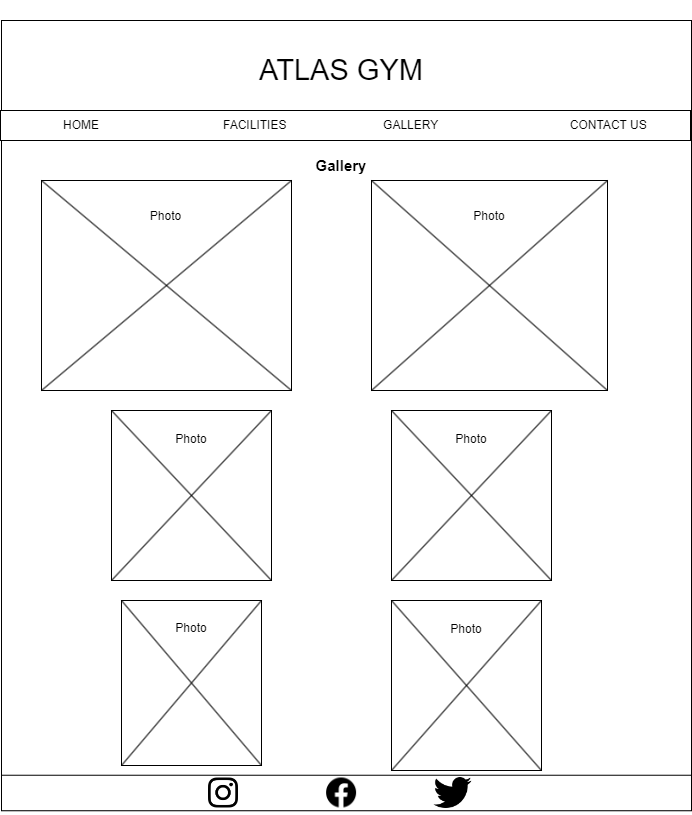

The diagram above was exported from draw.io. Its source (the exported page's mxGraphModel, read from the mxfile embedded in the PNG):
<mxGraphModel dx="1434" dy="768" grid="1" gridSize="10" guides="1" tooltips="1" connect="1" arrows="1" fold="1" page="1" pageScale="1" pageWidth="827" pageHeight="1169" math="0" shadow="0">
  <root>
    <mxCell id="hd6vtzlSuyEQesr5t8gW-0" />
    <mxCell id="hd6vtzlSuyEQesr5t8gW-1" parent="hd6vtzlSuyEQesr5t8gW-0" />
    <mxCell id="hd6vtzlSuyEQesr5t8gW-2" value="" style="rounded=0;whiteSpace=wrap;html=1;" vertex="1" parent="hd6vtzlSuyEQesr5t8gW-1">
      <mxGeometry x="70" y="30" width="690" height="790" as="geometry" />
    </mxCell>
    <mxCell id="hd6vtzlSuyEQesr5t8gW-3" value="&lt;font style=&quot;font-size: 29px;&quot;&gt;ATLAS GYM&lt;/font&gt;" style="text;html=1;strokeColor=none;fillColor=none;align=center;verticalAlign=middle;whiteSpace=wrap;rounded=0;" vertex="1" parent="hd6vtzlSuyEQesr5t8gW-1">
      <mxGeometry x="300" y="10" width="220" height="140" as="geometry" />
    </mxCell>
    <mxCell id="hd6vtzlSuyEQesr5t8gW-5" value="" style="group" vertex="1" connectable="0" parent="hd6vtzlSuyEQesr5t8gW-1">
      <mxGeometry x="69" y="120" width="690" height="30" as="geometry" />
    </mxCell>
    <mxCell id="hd6vtzlSuyEQesr5t8gW-6" value="" style="rounded=0;whiteSpace=wrap;html=1;" vertex="1" parent="hd6vtzlSuyEQesr5t8gW-5">
      <mxGeometry width="690" height="30" as="geometry" />
    </mxCell>
    <mxCell id="hd6vtzlSuyEQesr5t8gW-7" value="HOME&lt;span style=&quot;white-space: pre;&quot;&gt;&#09;&lt;/span&gt;&lt;span style=&quot;white-space: pre;&quot;&gt;&#09;&lt;span style=&quot;white-space: pre;&quot;&gt;&#09;&lt;span style=&quot;white-space: pre;&quot;&gt;&#09;&lt;span style=&quot;white-space: pre;&quot;&gt;&#09;&lt;/span&gt;&lt;/span&gt;&lt;/span&gt;&lt;/span&gt;FACILITIES&lt;span style=&quot;white-space: pre;&quot;&gt;&#09;&lt;/span&gt;&lt;span style=&quot;white-space: pre;&quot;&gt;&#09;&lt;/span&gt;&lt;span style=&quot;white-space: pre;&quot;&gt;&#09;&lt;span style=&quot;white-space: pre;&quot;&gt;&#09;&lt;/span&gt;&lt;/span&gt;GALLERY&lt;span style=&quot;white-space: pre;&quot;&gt;&#09;&lt;/span&gt;&lt;span style=&quot;white-space: pre;&quot;&gt;&#09;&lt;span style=&quot;white-space: pre;&quot;&gt;&#09;&lt;/span&gt;&lt;span style=&quot;white-space: pre;&quot;&gt;&#09;&lt;/span&gt;&lt;span style=&quot;white-space: pre;&quot;&gt;&#09;&lt;/span&gt;&lt;/span&gt;CONTACT US" style="text;html=1;strokeColor=none;fillColor=none;align=left;verticalAlign=middle;whiteSpace=wrap;rounded=0;" vertex="1" parent="hd6vtzlSuyEQesr5t8gW-5">
      <mxGeometry x="61.03846153846154" width="597.1153846153846" height="30" as="geometry" />
    </mxCell>
    <mxCell id="hd6vtzlSuyEQesr5t8gW-9" value="" style="group" vertex="1" connectable="0" parent="hd6vtzlSuyEQesr5t8gW-1">
      <mxGeometry x="70" y="780" width="690" height="45" as="geometry" />
    </mxCell>
    <mxCell id="hd6vtzlSuyEQesr5t8gW-10" value="" style="rounded=0;whiteSpace=wrap;html=1;" vertex="1" parent="hd6vtzlSuyEQesr5t8gW-9">
      <mxGeometry y="4.7368421052631575" width="690" height="35.52631578947368" as="geometry" />
    </mxCell>
    <mxCell id="hd6vtzlSuyEQesr5t8gW-11" value="" style="shape=image;html=1;verticalAlign=top;verticalLabelPosition=bottom;labelBackgroundColor=#ffffff;imageAspect=0;aspect=fixed;image=https://cdn1.iconfinder.com/data/icons/social-media-circle-7/512/Circled_Facebook_svg-128.png" vertex="1" parent="hd6vtzlSuyEQesr5t8gW-9">
      <mxGeometry x="325.0961538461538" y="7.496842105263157" width="30" height="30" as="geometry" />
    </mxCell>
    <mxCell id="hd6vtzlSuyEQesr5t8gW-12" value="" style="shape=image;html=1;verticalAlign=top;verticalLabelPosition=bottom;labelBackgroundColor=#ffffff;imageAspect=0;aspect=fixed;image=https://cdn3.iconfinder.com/data/icons/social-media-black-white-2/512/BW_Twitter_glyph_svg-128.png" vertex="1" parent="hd6vtzlSuyEQesr5t8gW-9">
      <mxGeometry x="432.57692307692304" y="3.5" width="38" height="38" as="geometry" />
    </mxCell>
    <mxCell id="hd6vtzlSuyEQesr5t8gW-13" value="" style="shape=image;verticalLabelPosition=bottom;labelBackgroundColor=default;verticalAlign=top;aspect=fixed;imageAspect=0;image=https://www.edigitalagency.com.au/wp-content/uploads/Instagram-logo-glyph-black-white-large-png.png;" vertex="1" parent="hd6vtzlSuyEQesr5t8gW-9">
      <mxGeometry x="207" y="7.496842105263157" width="30" height="30" as="geometry" />
    </mxCell>
    <mxCell id="hd6vtzlSuyEQesr5t8gW-14" value="" style="group" vertex="1" connectable="0" parent="hd6vtzlSuyEQesr5t8gW-1">
      <mxGeometry x="110" y="190" width="250" height="210" as="geometry" />
    </mxCell>
    <mxCell id="hd6vtzlSuyEQesr5t8gW-15" value="" style="rounded=0;whiteSpace=wrap;html=1;" vertex="1" parent="hd6vtzlSuyEQesr5t8gW-14">
      <mxGeometry width="250.00000000000003" height="210" as="geometry" />
    </mxCell>
    <mxCell id="hd6vtzlSuyEQesr5t8gW-16" value="" style="endArrow=none;html=1;rounded=0;exitX=0;exitY=0;exitDx=0;exitDy=0;entryX=1;entryY=1;entryDx=0;entryDy=0;" edge="1" parent="hd6vtzlSuyEQesr5t8gW-14" source="hd6vtzlSuyEQesr5t8gW-15" target="hd6vtzlSuyEQesr5t8gW-15">
      <mxGeometry width="50" height="50" relative="1" as="geometry">
        <mxPoint x="119.56521739130436" y="144.375" as="sourcePoint" />
        <mxPoint x="137.68115942028987" y="111.5625" as="targetPoint" />
        <Array as="points" />
      </mxGeometry>
    </mxCell>
    <mxCell id="hd6vtzlSuyEQesr5t8gW-17" value="" style="endArrow=none;html=1;rounded=0;exitX=1;exitY=0;exitDx=0;exitDy=0;entryX=0;entryY=1;entryDx=0;entryDy=0;" edge="1" parent="hd6vtzlSuyEQesr5t8gW-14" source="hd6vtzlSuyEQesr5t8gW-15" target="hd6vtzlSuyEQesr5t8gW-15">
      <mxGeometry width="50" height="50" relative="1" as="geometry">
        <mxPoint x="90.57971014492755" y="26.25" as="sourcePoint" />
        <mxPoint x="205.0724637681159" y="190.3125" as="targetPoint" />
        <Array as="points" />
      </mxGeometry>
    </mxCell>
    <mxCell id="hd6vtzlSuyEQesr5t8gW-18" value="Photo" style="text;html=1;strokeColor=none;fillColor=none;align=center;verticalAlign=middle;whiteSpace=wrap;rounded=0;" vertex="1" parent="hd6vtzlSuyEQesr5t8gW-14">
      <mxGeometry x="101.44927536231887" y="19.6875" width="47.101449275362334" height="32.8125" as="geometry" />
    </mxCell>
    <mxCell id="hd6vtzlSuyEQesr5t8gW-20" value="" style="group" vertex="1" connectable="0" parent="hd6vtzlSuyEQesr5t8gW-1">
      <mxGeometry x="440" y="190" width="236" height="210" as="geometry" />
    </mxCell>
    <mxCell id="hd6vtzlSuyEQesr5t8gW-21" value="" style="rounded=0;whiteSpace=wrap;html=1;" vertex="1" parent="hd6vtzlSuyEQesr5t8gW-20">
      <mxGeometry width="236" height="210" as="geometry" />
    </mxCell>
    <mxCell id="hd6vtzlSuyEQesr5t8gW-22" value="" style="endArrow=none;html=1;rounded=0;exitX=0;exitY=0;exitDx=0;exitDy=0;entryX=1;entryY=1;entryDx=0;entryDy=0;" edge="1" parent="hd6vtzlSuyEQesr5t8gW-20" source="hd6vtzlSuyEQesr5t8gW-21" target="hd6vtzlSuyEQesr5t8gW-21">
      <mxGeometry width="50" height="50" relative="1" as="geometry">
        <mxPoint x="112.86956521739131" y="144.375" as="sourcePoint" />
        <mxPoint x="129.97101449275362" y="111.5625" as="targetPoint" />
        <Array as="points" />
      </mxGeometry>
    </mxCell>
    <mxCell id="hd6vtzlSuyEQesr5t8gW-23" value="" style="endArrow=none;html=1;rounded=0;exitX=1;exitY=0;exitDx=0;exitDy=0;entryX=0;entryY=1;entryDx=0;entryDy=0;" edge="1" parent="hd6vtzlSuyEQesr5t8gW-20" source="hd6vtzlSuyEQesr5t8gW-21" target="hd6vtzlSuyEQesr5t8gW-21">
      <mxGeometry width="50" height="50" relative="1" as="geometry">
        <mxPoint x="85.50724637681161" y="26.25" as="sourcePoint" />
        <mxPoint x="193.58840579710144" y="190.3125" as="targetPoint" />
        <Array as="points" />
      </mxGeometry>
    </mxCell>
    <mxCell id="hd6vtzlSuyEQesr5t8gW-24" value="Photo" style="text;html=1;strokeColor=none;fillColor=none;align=center;verticalAlign=middle;whiteSpace=wrap;rounded=0;" vertex="1" parent="hd6vtzlSuyEQesr5t8gW-20">
      <mxGeometry x="95.768115942029" y="19.6875" width="44.46376811594204" height="32.8125" as="geometry" />
    </mxCell>
    <mxCell id="W8aj7X5whgzAsImEvyx5-0" value="" style="group" vertex="1" connectable="0" parent="hd6vtzlSuyEQesr5t8gW-1">
      <mxGeometry x="460" y="610" width="150" height="170" as="geometry" />
    </mxCell>
    <mxCell id="W8aj7X5whgzAsImEvyx5-1" value="" style="rounded=0;whiteSpace=wrap;html=1;" vertex="1" parent="W8aj7X5whgzAsImEvyx5-0">
      <mxGeometry width="150" height="170" as="geometry" />
    </mxCell>
    <mxCell id="W8aj7X5whgzAsImEvyx5-2" value="" style="endArrow=none;html=1;rounded=0;exitX=0;exitY=0;exitDx=0;exitDy=0;entryX=1;entryY=1;entryDx=0;entryDy=0;" edge="1" parent="W8aj7X5whgzAsImEvyx5-0" source="W8aj7X5whgzAsImEvyx5-1" target="W8aj7X5whgzAsImEvyx5-1">
      <mxGeometry width="50" height="50" relative="1" as="geometry">
        <mxPoint x="71.73913043478261" y="116.87499999999999" as="sourcePoint" />
        <mxPoint x="82.60869565217389" y="90.3125" as="targetPoint" />
        <Array as="points" />
      </mxGeometry>
    </mxCell>
    <mxCell id="W8aj7X5whgzAsImEvyx5-3" value="" style="endArrow=none;html=1;rounded=0;exitX=1;exitY=0;exitDx=0;exitDy=0;entryX=0;entryY=1;entryDx=0;entryDy=0;" edge="1" parent="W8aj7X5whgzAsImEvyx5-0" source="W8aj7X5whgzAsImEvyx5-1" target="W8aj7X5whgzAsImEvyx5-1">
      <mxGeometry width="50" height="50" relative="1" as="geometry">
        <mxPoint x="54.347826086956516" y="21.25" as="sourcePoint" />
        <mxPoint x="123.04347826086953" y="154.0625" as="targetPoint" />
        <Array as="points" />
      </mxGeometry>
    </mxCell>
    <mxCell id="W8aj7X5whgzAsImEvyx5-4" value="Photo" style="text;html=1;strokeColor=none;fillColor=none;align=center;verticalAlign=middle;whiteSpace=wrap;rounded=0;" vertex="1" parent="W8aj7X5whgzAsImEvyx5-0">
      <mxGeometry x="60.869565217391305" y="15.937499999999998" width="28.26086956521739" height="26.562499999999996" as="geometry" />
    </mxCell>
    <mxCell id="W8aj7X5whgzAsImEvyx5-5" value="" style="group" vertex="1" connectable="0" parent="hd6vtzlSuyEQesr5t8gW-1">
      <mxGeometry x="180" y="420" width="160" height="170" as="geometry" />
    </mxCell>
    <mxCell id="W8aj7X5whgzAsImEvyx5-6" value="" style="rounded=0;whiteSpace=wrap;html=1;" vertex="1" parent="W8aj7X5whgzAsImEvyx5-5">
      <mxGeometry width="160" height="170" as="geometry" />
    </mxCell>
    <mxCell id="W8aj7X5whgzAsImEvyx5-7" value="" style="endArrow=none;html=1;rounded=0;exitX=0;exitY=0;exitDx=0;exitDy=0;entryX=1;entryY=1;entryDx=0;entryDy=0;" edge="1" parent="W8aj7X5whgzAsImEvyx5-5" source="W8aj7X5whgzAsImEvyx5-6" target="W8aj7X5whgzAsImEvyx5-6">
      <mxGeometry width="50" height="50" relative="1" as="geometry">
        <mxPoint x="76.52173913043478" y="116.875" as="sourcePoint" />
        <mxPoint x="88.11594202898549" y="90.3125" as="targetPoint" />
        <Array as="points" />
      </mxGeometry>
    </mxCell>
    <mxCell id="W8aj7X5whgzAsImEvyx5-8" value="" style="endArrow=none;html=1;rounded=0;exitX=1;exitY=0;exitDx=0;exitDy=0;entryX=0;entryY=1;entryDx=0;entryDy=0;" edge="1" parent="W8aj7X5whgzAsImEvyx5-5" source="W8aj7X5whgzAsImEvyx5-6" target="W8aj7X5whgzAsImEvyx5-6">
      <mxGeometry width="50" height="50" relative="1" as="geometry">
        <mxPoint x="57.97101449275362" y="21.25" as="sourcePoint" />
        <mxPoint x="131.2463768115942" y="154.0625" as="targetPoint" />
        <Array as="points" />
      </mxGeometry>
    </mxCell>
    <mxCell id="W8aj7X5whgzAsImEvyx5-9" value="Photo" style="text;html=1;strokeColor=none;fillColor=none;align=center;verticalAlign=middle;whiteSpace=wrap;rounded=0;" vertex="1" parent="W8aj7X5whgzAsImEvyx5-5">
      <mxGeometry x="64.92753623188406" y="15.9375" width="30.144927536231883" height="26.5625" as="geometry" />
    </mxCell>
    <mxCell id="W8aj7X5whgzAsImEvyx5-10" value="" style="group" vertex="1" connectable="0" parent="hd6vtzlSuyEQesr5t8gW-1">
      <mxGeometry x="190" y="610" width="140" height="165" as="geometry" />
    </mxCell>
    <mxCell id="W8aj7X5whgzAsImEvyx5-11" value="" style="rounded=0;whiteSpace=wrap;html=1;" vertex="1" parent="W8aj7X5whgzAsImEvyx5-10">
      <mxGeometry width="140" height="165" as="geometry" />
    </mxCell>
    <mxCell id="W8aj7X5whgzAsImEvyx5-12" value="" style="endArrow=none;html=1;rounded=0;exitX=0;exitY=0;exitDx=0;exitDy=0;entryX=1;entryY=1;entryDx=0;entryDy=0;" edge="1" parent="W8aj7X5whgzAsImEvyx5-10" source="W8aj7X5whgzAsImEvyx5-11" target="W8aj7X5whgzAsImEvyx5-11">
      <mxGeometry width="50" height="50" relative="1" as="geometry">
        <mxPoint x="66.95652173913042" y="113.4375" as="sourcePoint" />
        <mxPoint x="77.1014492753623" y="87.65625" as="targetPoint" />
        <Array as="points" />
      </mxGeometry>
    </mxCell>
    <mxCell id="W8aj7X5whgzAsImEvyx5-13" value="" style="endArrow=none;html=1;rounded=0;exitX=1;exitY=0;exitDx=0;exitDy=0;entryX=0;entryY=1;entryDx=0;entryDy=0;" edge="1" parent="W8aj7X5whgzAsImEvyx5-10" source="W8aj7X5whgzAsImEvyx5-11" target="W8aj7X5whgzAsImEvyx5-11">
      <mxGeometry width="50" height="50" relative="1" as="geometry">
        <mxPoint x="50.724637681159415" y="20.625" as="sourcePoint" />
        <mxPoint x="114.8405797101449" y="149.53125" as="targetPoint" />
        <Array as="points" />
      </mxGeometry>
    </mxCell>
    <mxCell id="W8aj7X5whgzAsImEvyx5-14" value="Photo" style="text;html=1;strokeColor=none;fillColor=none;align=center;verticalAlign=middle;whiteSpace=wrap;rounded=0;" vertex="1" parent="W8aj7X5whgzAsImEvyx5-10">
      <mxGeometry x="56.81159420289855" y="15.46875" width="26.376811594202895" height="25.78125" as="geometry" />
    </mxCell>
    <mxCell id="W8aj7X5whgzAsImEvyx5-15" value="" style="group" vertex="1" connectable="0" parent="hd6vtzlSuyEQesr5t8gW-1">
      <mxGeometry x="460" y="420" width="160" height="170" as="geometry" />
    </mxCell>
    <mxCell id="W8aj7X5whgzAsImEvyx5-16" value="" style="rounded=0;whiteSpace=wrap;html=1;" vertex="1" parent="W8aj7X5whgzAsImEvyx5-15">
      <mxGeometry width="160" height="170" as="geometry" />
    </mxCell>
    <mxCell id="W8aj7X5whgzAsImEvyx5-17" value="" style="endArrow=none;html=1;rounded=0;exitX=0;exitY=0;exitDx=0;exitDy=0;entryX=1;entryY=1;entryDx=0;entryDy=0;" edge="1" parent="W8aj7X5whgzAsImEvyx5-15" source="W8aj7X5whgzAsImEvyx5-16" target="W8aj7X5whgzAsImEvyx5-16">
      <mxGeometry width="50" height="50" relative="1" as="geometry">
        <mxPoint x="76.52173913043478" y="116.875" as="sourcePoint" />
        <mxPoint x="88.11594202898549" y="90.3125" as="targetPoint" />
        <Array as="points" />
      </mxGeometry>
    </mxCell>
    <mxCell id="W8aj7X5whgzAsImEvyx5-18" value="" style="endArrow=none;html=1;rounded=0;exitX=1;exitY=0;exitDx=0;exitDy=0;entryX=0;entryY=1;entryDx=0;entryDy=0;" edge="1" parent="W8aj7X5whgzAsImEvyx5-15" source="W8aj7X5whgzAsImEvyx5-16" target="W8aj7X5whgzAsImEvyx5-16">
      <mxGeometry width="50" height="50" relative="1" as="geometry">
        <mxPoint x="57.97101449275362" y="21.25" as="sourcePoint" />
        <mxPoint x="131.2463768115942" y="154.0625" as="targetPoint" />
        <Array as="points" />
      </mxGeometry>
    </mxCell>
    <mxCell id="W8aj7X5whgzAsImEvyx5-19" value="Photo" style="text;html=1;strokeColor=none;fillColor=none;align=center;verticalAlign=middle;whiteSpace=wrap;rounded=0;" vertex="1" parent="W8aj7X5whgzAsImEvyx5-15">
      <mxGeometry x="64.92753623188406" y="15.9375" width="30.144927536231883" height="26.5625" as="geometry" />
    </mxCell>
    <mxCell id="2jr9S141wgpFMPSa2sea-0" value="&lt;b style=&quot;font-size: 15px;&quot;&gt;Gallery&lt;/b&gt;" style="text;html=1;strokeColor=none;fillColor=none;align=center;verticalAlign=middle;whiteSpace=wrap;rounded=0;fontSize=15;" vertex="1" parent="hd6vtzlSuyEQesr5t8gW-1">
      <mxGeometry x="380" y="160" width="60" height="30" as="geometry" />
    </mxCell>
  </root>
</mxGraphModel>